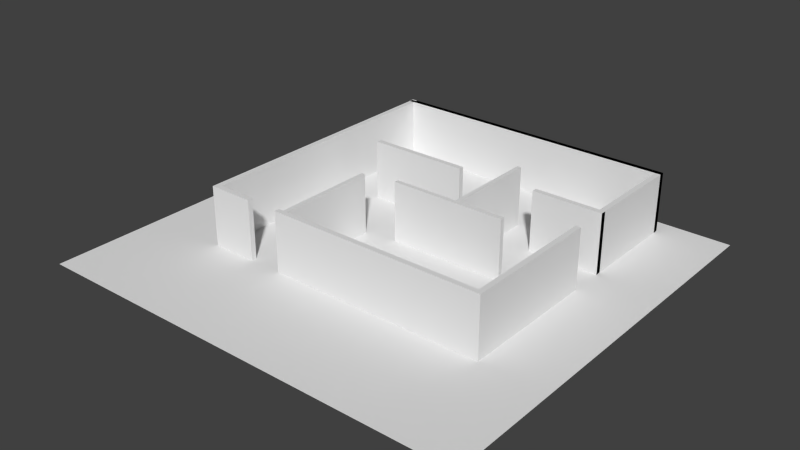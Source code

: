 # Source: labRobotica2.blend  (saved by Blender 2.69.0; exported with 4.5.12 LTS)
import bpy
from mathutils import Matrix  # noqa: F401  (used for matrix-valued properties, if any)

bpy.ops.wm.read_factory_settings(use_empty=True)
scene = bpy.context.scene
scene.name = 'Scene'

# ---- collections
col_collection_1 = bpy.data.collections.new('Collection 1'); scene.collection.children.link(col_collection_1)

# ---- world
world_world = bpy.data.worlds.new('World'); scene.world = world_world
world_world.color = (0.05088, 0.05088, 0.05088)
world_world.use_sun_shadow = False
world_world.sun_shadow_jitter_overblur = 0.0
world_world.cycles.sampling_method = 'MANUAL'
world_world.cycles.sample_map_resolution = 256

# ---- meshes
me_plane = bpy.data.meshes.new('Plane')
me_plane.from_pydata([(-0.7728, -3.453, 0.0), (-0.8656, -3.453, 0.0), (-0.7728, 1.211, 0.0), (-0.8656, 1.211, 0.0), (-0.7728, -3.542, 0.0), (-0.8656, -3.542, 0.0), (4.027, -3.453, 0.0), (4.027, -3.542, 0.0), (4.117, -3.453, 0.0), (4.117, -3.542, 0.0), (4.027, 1.137, 0.0), (4.117, 1.137, 0.0), (-0.8656, -3.453, 1.01), (4.027, 1.237, 0.0), (4.117, 1.237, 0.0), (4.117, 1.148, 0.0), (-0.8728, 1.137, 0.0), (-0.8728, 1.237, 0.0), (-0.7828, 1.237, 0.0), (-0.7828, 1.148, 0.0), (0.5433, -3.453, 0.0), (0.5433, -3.542, 0.0), (0.613, -3.542, 0.0), (0.613, -3.453, 0.0), (0.5433, -1.753, 0.0), (-0.7728, -3.453, 1.01), (0.613, -1.753, 0.0), (4.027, -0.5947, 0.0), (4.117, -0.5947, 0.0), (-0.8656, -3.542, 1.01), (4.117, -0.5058, 0.0), (4.117, -0.5952, 0.0), (4.027, -0.5058, 0.0), (2.927, -0.5947, 0.0), (-0.8656, 1.211, 1.01), (-0.7728, 1.211, 1.01), (2.927, -0.5058, 0.0), (1.608, -0.6527, 0.0), (1.608, -0.5637, 0.0), (-0.09151, -0.6527, 0.0), (-0.09151, -0.5637, 0.0), (2.242, 0.004035, 0.0), (2.312, 0.004035, 0.0), (2.242, -1.596, 0.0), (2.312, -1.596, 0.0), (2.242, -1.671, 0.0), (2.312, -1.671, 0.0), (3.112, -1.596, 0.0), (3.112, -1.671, 0.0), (1.142, -1.596, 0.0), (1.142, -1.671, 0.0), (-0.09831, -3.453, 0.0), (-0.09831, -3.542, 0.0), (0.4589, -3.453, 0.0), (0.4589, -3.542, 0.0), (4.117, -1.163, 0.0), (4.027, -1.163, 0.0), (-0.7728, -3.542, 1.01), (4.027, -3.453, 1.01), (4.027, -3.542, 1.01), (4.117, -3.453, 1.01), (4.117, -3.542, 1.01), (4.027, 1.137, 1.01), (4.117, 1.137, 1.01), (4.027, 1.237, 1.01), (4.117, 1.237, 1.01), (4.117, 1.148, 1.01), (-0.8728, 1.137, 1.01), (-0.8728, 1.237, 1.01), (-0.7828, 1.237, 1.01), (-0.7828, 1.148, 1.01), (0.5433, -3.453, 1.01), (0.5433, -3.542, 1.01), (0.613, -3.542, 1.01), (0.613, -3.453, 1.01), (0.5433, -1.753, 1.01), (0.613, -1.753, 1.01), (4.027, -0.5947, 1.01), (4.117, -0.5947, 1.01), (4.117, -0.5058, 1.01), (4.117, -0.5952, 1.01), (4.027, -0.5058, 1.01), (2.927, -0.5947, 1.01), (2.927, -0.5058, 1.01), (1.608, -0.6527, 1.01), (1.608, -0.5637, 1.01), (-0.09151, -0.6527, 1.01), (-0.09151, -0.5637, 1.01), (2.242, 0.004035, 1.01), (2.312, 0.004035, 1.01), (2.242, -1.596, 1.01), (2.312, -1.596, 1.01), (2.242, -1.671, 1.01), (2.312, -1.671, 1.01), (3.112, -1.596, 1.01), (3.112, -1.671, 1.01), (1.142, -1.596, 1.01), (1.142, -1.671, 1.01), (-0.09831, -3.453, 1.01), (-0.09831, -3.542, 1.01), (0.4589, -3.453, 1.01), (0.4589, -3.542, 1.01), (4.117, -1.163, 1.01), (4.027, -1.163, 1.01), (5.228, -5.467, 0.0), (-2.241, -5.467, 0.0), (5.228, 1.533, 0.0), (-2.241, 1.533, 0.0)], [], [(1, 3, 2, 0), (0, 4, 5, 1), (23, 6, 7, 22), (6, 8, 9, 7), (32, 10, 11, 30), (74, 73, 59, 58), (10, 13, 14, 11), (25, 12, 29, 57), (10, 16, 17, 13), (13, 17, 18, 14), (14, 18, 19, 15), (53, 20, 21, 54), (20, 23, 22, 21), (12, 25, 35, 34), (20, 24, 26, 23), (65, 66, 70, 69), (64, 65, 69, 68), (27, 32, 30, 28), (62, 64, 68, 67), (81, 79, 63, 62), (58, 59, 61, 60), (27, 33, 36, 32), (37, 39, 40, 38), (41, 43, 44, 42), (43, 45, 46, 44), (46, 48, 47, 44), (43, 49, 50, 45), (0, 51, 52, 4), (100, 101, 72, 71), (6, 56, 55, 8), (71, 72, 73, 74), (62, 63, 65, 64), (71, 74, 76, 75), (77, 78, 79, 81), (77, 81, 83, 82), (84, 85, 87, 86), (88, 89, 91, 90), (90, 91, 93, 92), (93, 91, 94, 95), (90, 92, 97, 96), (25, 57, 99, 98), (58, 60, 102, 103), (43, 41, 88, 90), (6, 23, 74, 58), (44, 47, 94, 91), (0, 2, 35, 25), (38, 40, 87, 85), (27, 28, 78, 77), (9, 8, 60, 61), (55, 56, 103, 102), (36, 33, 82, 83), (20, 53, 100, 71), (18, 17, 68, 69), (10, 32, 81, 62), (37, 38, 85, 84), (42, 44, 91, 89), (4, 52, 99, 57), (50, 49, 96, 97), (5, 4, 57, 29), (11, 14, 65, 63), (23, 26, 76, 74), (41, 42, 89, 88), (47, 48, 95, 94), (14, 15, 66, 65), (2, 3, 34, 35), (54, 21, 72, 101), (8, 55, 102, 60), (40, 39, 86, 87), (51, 0, 25, 98), (17, 16, 67, 68), (46, 45, 92, 93), (56, 6, 58, 103), (49, 43, 90, 96), (32, 36, 83, 81), (53, 54, 101, 100), (15, 19, 70, 66), (28, 30, 79, 78), (7, 9, 61, 59), (48, 46, 93, 95), (3, 1, 12, 34), (26, 24, 75, 76), (52, 51, 98, 99), (39, 37, 84, 86), (22, 7, 59, 73), (16, 10, 62, 67), (21, 22, 73, 72), (31, 30, 79, 80), (30, 11, 63, 79), (45, 50, 97, 92), (24, 20, 71, 75), (33, 27, 77, 82), (1, 5, 29, 12), (19, 18, 69, 70), (105, 104, 106, 107)])
me_plane.use_remesh_preserve_volume = False
me_plane.use_remesh_preserve_attributes = False
me_plane.use_mirror_vertex_groups = False
me_plane.update()

# ---- objects
ob_plane = bpy.data.objects.new('Plane', me_plane)

# ---- transforms, parenting, visibility, modifiers, constraints
ob_plane.location = (0.0, 0.0, 0.0)
ob_plane.lineart.crease_threshold = 0.0

# ---- collection membership
col_collection_1.objects.link(ob_plane)

# ---- scene / render settings (as saved in the file)
scene.frame_start = 1; scene.frame_end = 250; scene.frame_set(1)
scene.render.engine = 'BLENDER_EEVEE_NEXT'
scene.render.image_settings.compression = 90
scene.render.resolution_percentage = 50
scene.render.dither_intensity = 0.0
scene.cycles.use_denoising = False
scene.cycles.samples = 10
scene.cycles.sampling_pattern = 'TABULATED_SOBOL'
scene.cycles.light_sampling_threshold = 0.0
scene.cycles.use_adaptive_sampling = False
scene.cycles.use_light_tree = False
scene.cycles.blur_glossy = 0.0
scene.cycles.volume_bounces = 1
scene.cycles.pixel_filter_type = 'GAUSSIAN'
scene.cycles.sample_clamp_indirect = 0.0
scene.view_settings.view_transform = 'Standard'
bpy.context.view_layer.update()

# ---- added for rendering (the .blend has no active camera and no usable light): camera, sun
cam_auto = bpy.data.cameras.new('AutoCamera')
cam_auto.lens = 50.0
cam_auto.sensor_width = 36.0
cam_auto.clip_end = 1000.0
ob_auto_camera = bpy.data.objects.new('AutoCamera', cam_auto)
scene.collection.objects.link(ob_auto_camera)
ob_auto_camera.location = (11.0102, -13.3872, 8.11824)
ob_auto_camera.rotation_euler = (1.09748, -7.21219e-08, 0.694738)
scene.camera = ob_auto_camera
light_auto_sun = bpy.data.lights.new('AutoSun', 'SUN')
light_auto_sun.energy = 3.0
light_auto_sun.angle = 0.0523599
ob_auto_sun = bpy.data.objects.new('AutoSun', light_auto_sun)
scene.collection.objects.link(ob_auto_sun)
ob_auto_sun.rotation_euler = (0.872665, 0.174533, 0.523599)
bpy.context.view_layer.update()
